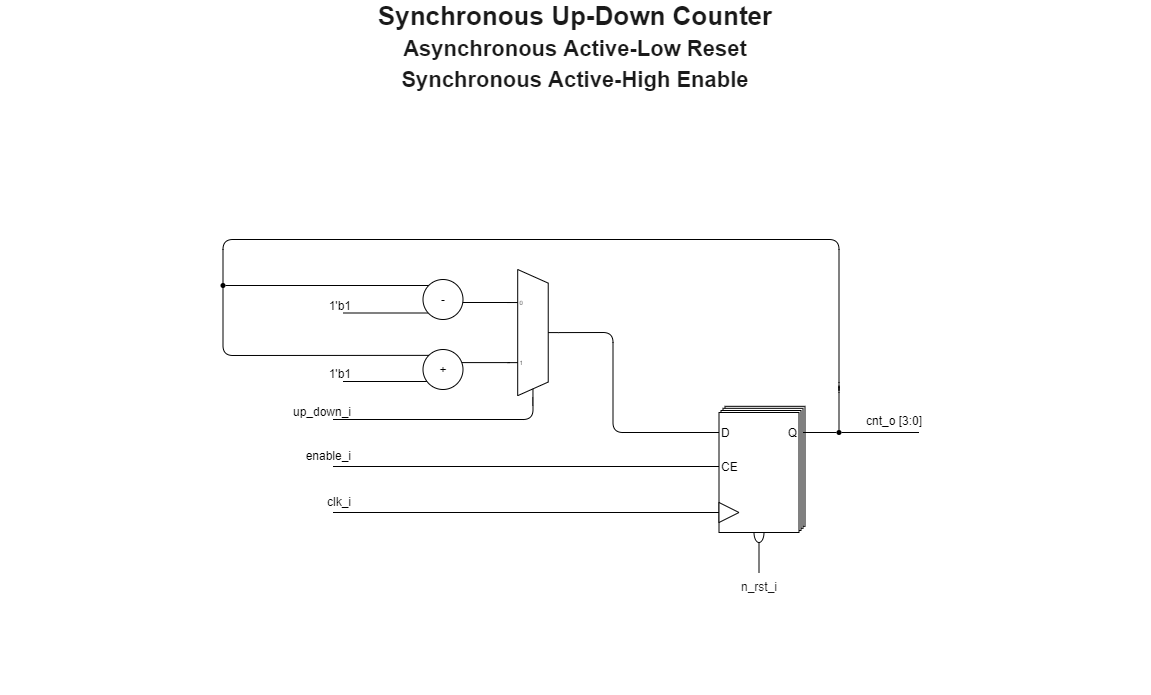

The diagram above was exported from draw.io. Its source (the exported page's mxGraphModel, read from the mxfile embedded in the PNG):
<mxGraphModel dx="538" dy="987" grid="1" gridSize="10" guides="1" tooltips="1" connect="1" arrows="1" fold="1" page="1" pageScale="1" pageWidth="1169" pageHeight="827" math="0" shadow="0">
  <root>
    <mxCell id="0" />
    <mxCell id="1" parent="0" />
    <mxCell id="wwqjcPKfl3u4DiThWAuu-55" value="" style="endArrow=none;html=1;strokeWidth=1;fontSize=12;" edge="1" parent="1">
      <mxGeometry x="1659.5" y="424.03000000000003" width="50" height="50" as="geometry">
        <mxPoint x="1511.5" y="484" as="sourcePoint" />
        <mxPoint x="1899.5" y="484" as="targetPoint" />
      </mxGeometry>
    </mxCell>
    <mxCell id="wwqjcPKfl3u4DiThWAuu-51" value="" style="endArrow=none;html=1;strokeWidth=1;fontSize=12;exitX=0.985;exitY=0.332;exitDx=0;exitDy=0;exitPerimeter=0;" edge="1" parent="1">
      <mxGeometry x="1449.1" y="260.42" width="50" height="50" as="geometry">
        <mxPoint x="1639.5" y="320" as="sourcePoint" />
        <mxPoint x="1689.1" y="320" as="targetPoint" />
      </mxGeometry>
    </mxCell>
    <mxCell id="wwqjcPKfl3u4DiThWAuu-50" value="" style="endArrow=none;html=1;strokeWidth=1;fontSize=12;exitX=0.985;exitY=0.332;exitDx=0;exitDy=0;exitPerimeter=0;" edge="1" parent="1">
      <mxGeometry x="1448.5" y="320.33000000000004" width="50" height="50" as="geometry">
        <mxPoint x="1638.9" y="380.1" as="sourcePoint" />
        <mxPoint x="1688.5" y="380.1" as="targetPoint" />
      </mxGeometry>
    </mxCell>
    <mxCell id="wwqjcPKfl3u4DiThWAuu-36" value="" style="endArrow=none;html=1;strokeWidth=1;fontSize=12;" edge="1" parent="1" source="wwqjcPKfl3u4DiThWAuu-37">
      <mxGeometry x="1367.5" y="243" width="50" height="50" as="geometry">
        <mxPoint x="1405.5" y="303" as="sourcePoint" />
        <mxPoint x="1607.5" y="303" as="targetPoint" />
      </mxGeometry>
    </mxCell>
    <mxCell id="wwqjcPKfl3u4DiThWAuu-34" value="" style="endArrow=none;html=1;strokeWidth=1;fontSize=12;" edge="1" parent="1">
      <mxGeometry x="1366.5" y="270.5" width="50" height="50" as="geometry">
        <mxPoint x="1521.5" y="330.5" as="sourcePoint" />
        <mxPoint x="1606.5" y="330.5" as="targetPoint" />
      </mxGeometry>
    </mxCell>
    <mxCell id="wwqjcPKfl3u4DiThWAuu-35" value="1'b1" style="text;whiteSpace=wrap;html=1;fontSize=12;verticalAlign=middle;align=right;" vertex="1" parent="1">
      <mxGeometry x="1491.5" y="317" width="40" height="12.5" as="geometry" />
    </mxCell>
    <mxCell id="wwqjcPKfl3u4DiThWAuu-2" value="" style="endArrow=none;html=1;strokeWidth=1;fontSize=12;" edge="1" parent="1">
      <mxGeometry x="1366.5" y="339" width="50" height="50" as="geometry">
        <mxPoint x="1521.5" y="399" as="sourcePoint" />
        <mxPoint x="1606.5" y="399" as="targetPoint" />
      </mxGeometry>
    </mxCell>
    <mxCell id="wwqjcPKfl3u4DiThWAuu-3" value="" style="rounded=0;whiteSpace=wrap;html=1;fontSize=12;align=center;" vertex="1" parent="1">
      <mxGeometry x="1903.5" y="423.82" width="80" height="120" as="geometry" />
    </mxCell>
    <mxCell id="wwqjcPKfl3u4DiThWAuu-4" value="" style="rounded=0;whiteSpace=wrap;html=1;fontSize=12;align=center;" vertex="1" parent="1">
      <mxGeometry x="1901.5" y="425.82" width="80" height="120" as="geometry" />
    </mxCell>
    <mxCell id="wwqjcPKfl3u4DiThWAuu-5" value="" style="endArrow=none;html=1;strokeWidth=1;fontSize=12;" edge="1" parent="1">
      <mxGeometry x="1657.5" y="390" width="50" height="50" as="geometry">
        <mxPoint x="1511.5" y="530" as="sourcePoint" />
        <mxPoint x="1897.5" y="530" as="targetPoint" />
      </mxGeometry>
    </mxCell>
    <mxCell id="wwqjcPKfl3u4DiThWAuu-6" value="" style="endArrow=none;html=1;strokeWidth=1;fontSize=12;" edge="1" parent="1">
      <mxGeometry x="1657.5" y="390" width="50" height="50" as="geometry">
        <mxPoint x="1831.5" y="450" as="sourcePoint" />
        <mxPoint x="1897.5" y="450" as="targetPoint" />
      </mxGeometry>
    </mxCell>
    <mxCell id="wwqjcPKfl3u4DiThWAuu-8" value="+" style="ellipse;whiteSpace=wrap;html=1;aspect=fixed;fontSize=12;align=center;" vertex="1" parent="1">
      <mxGeometry x="1601.5" y="367" width="40" height="40" as="geometry" />
    </mxCell>
    <mxCell id="wwqjcPKfl3u4DiThWAuu-9" value="" style="endArrow=none;html=1;strokeWidth=1;fontSize=12;" edge="1" parent="1" source="wwqjcPKfl3u4DiThWAuu-10">
      <mxGeometry x="1657.5" y="390" width="50" height="50" as="geometry">
        <mxPoint x="1977.5" y="450" as="sourcePoint" />
        <mxPoint x="2097.5" y="450" as="targetPoint" />
      </mxGeometry>
    </mxCell>
    <mxCell id="wwqjcPKfl3u4DiThWAuu-10" value="" style="ellipse;whiteSpace=wrap;html=1;aspect=fixed;fontSize=12;align=center;fillColor=#000000;strokeColor=none;" vertex="1" parent="1">
      <mxGeometry x="2015" y="447.5" width="5" height="5" as="geometry" />
    </mxCell>
    <mxCell id="wwqjcPKfl3u4DiThWAuu-7" value="" style="endArrow=none;html=1;strokeWidth=1;fontSize=12;entryX=0;entryY=0;entryDx=0;entryDy=0;" edge="1" parent="1" target="wwqjcPKfl3u4DiThWAuu-8" source="wwqjcPKfl3u4DiThWAuu-10">
      <mxGeometry x="1657.5" y="327" width="50" height="50" as="geometry">
        <mxPoint x="2017.5" y="440" as="sourcePoint" />
        <mxPoint x="1737.5" y="387" as="targetPoint" />
        <Array as="points">
          <mxPoint x="2017.5" y="400" />
          <mxPoint x="2017.5" y="410" />
          <mxPoint x="2017.5" y="257" />
          <mxPoint x="1401.5" y="257" />
          <mxPoint x="1401.5" y="373" />
        </Array>
      </mxGeometry>
    </mxCell>
    <mxCell id="wwqjcPKfl3u4DiThWAuu-11" value="" style="endArrow=none;html=1;strokeWidth=1;fontSize=12;" edge="1" parent="1" target="wwqjcPKfl3u4DiThWAuu-10">
      <mxGeometry x="1657.5" y="390" width="50" height="50" as="geometry">
        <mxPoint x="1981.5" y="450" as="sourcePoint" />
        <mxPoint x="2097.5" y="450" as="targetPoint" />
      </mxGeometry>
    </mxCell>
    <mxCell id="wwqjcPKfl3u4DiThWAuu-12" value="cnt_o [3:0]" style="text;whiteSpace=wrap;html=1;fontSize=12;verticalAlign=middle;align=center;" vertex="1" parent="1">
      <mxGeometry x="2037.5" y="424.26" width="70" height="28.24" as="geometry" />
    </mxCell>
    <mxCell id="wwqjcPKfl3u4DiThWAuu-13" value="" style="endArrow=none;html=1;strokeWidth=1;fontSize=12;entryX=0.5;entryY=1;entryDx=0;entryDy=0;" edge="1" parent="1" target="wwqjcPKfl3u4DiThWAuu-27">
      <mxGeometry x="1657.5" y="390" width="50" height="50" as="geometry">
        <mxPoint x="1937.5" y="590" as="sourcePoint" />
        <mxPoint x="1967.5" y="560" as="targetPoint" />
        <Array as="points">
          <mxPoint x="1937.5" y="590" />
        </Array>
      </mxGeometry>
    </mxCell>
    <mxCell id="wwqjcPKfl3u4DiThWAuu-14" value="n_rst_i" style="text;html=1;strokeColor=none;fillColor=none;align=center;verticalAlign=middle;whiteSpace=wrap;rounded=0;fontSize=12;fontColor=#1A1A1A;" vertex="1" parent="1">
      <mxGeometry x="1897.5" y="590" width="80" height="28.24" as="geometry" />
    </mxCell>
    <mxCell id="wwqjcPKfl3u4DiThWAuu-15" value="clk_i" style="text;whiteSpace=wrap;html=1;fontSize=12;verticalAlign=middle;align=right;" vertex="1" parent="1">
      <mxGeometry x="1491.5" y="510" width="40" height="18.24" as="geometry" />
    </mxCell>
    <mxCell id="wwqjcPKfl3u4DiThWAuu-26" value="1'b1" style="text;whiteSpace=wrap;html=1;fontSize=12;verticalAlign=middle;align=right;" vertex="1" parent="1">
      <mxGeometry x="1491.5" y="385" width="40" height="12.5" as="geometry" />
    </mxCell>
    <mxCell id="wwqjcPKfl3u4DiThWAuu-27" value="" style="ellipse;whiteSpace=wrap;html=1;fontSize=12;align=center;fillColor=none;" vertex="1" parent="1">
      <mxGeometry x="1932.5" y="540" width="10" height="20" as="geometry" />
    </mxCell>
    <mxCell id="wwqjcPKfl3u4DiThWAuu-28" value="" style="rounded=0;whiteSpace=wrap;html=1;fontSize=12;align=center;" vertex="1" parent="1">
      <mxGeometry x="1899.5" y="428" width="80" height="120" as="geometry" />
    </mxCell>
    <mxCell id="wwqjcPKfl3u4DiThWAuu-29" value="" style="rounded=0;whiteSpace=wrap;html=1;fontSize=12;align=center;" vertex="1" parent="1">
      <mxGeometry x="1897.5" y="430" width="80" height="120" as="geometry" />
    </mxCell>
    <mxCell id="wwqjcPKfl3u4DiThWAuu-30" value="D" style="text;html=1;strokeColor=none;fillColor=none;align=left;verticalAlign=middle;whiteSpace=wrap;rounded=0;fontSize=12;" vertex="1" parent="1">
      <mxGeometry x="1897.5" y="430" width="40" height="40" as="geometry" />
    </mxCell>
    <mxCell id="wwqjcPKfl3u4DiThWAuu-31" value="Q" style="text;html=1;strokeColor=none;fillColor=none;align=right;verticalAlign=middle;whiteSpace=wrap;rounded=0;fontSize=12;" vertex="1" parent="1">
      <mxGeometry x="1937.5" y="430" width="40" height="40" as="geometry" />
    </mxCell>
    <mxCell id="wwqjcPKfl3u4DiThWAuu-32" value="" style="triangle;whiteSpace=wrap;html=1;fontSize=12;align=right;" vertex="1" parent="1">
      <mxGeometry x="1897.5" y="520" width="20" height="20" as="geometry" />
    </mxCell>
    <mxCell id="wwqjcPKfl3u4DiThWAuu-33" value="-" style="ellipse;whiteSpace=wrap;html=1;aspect=fixed;fontSize=12;align=center;" vertex="1" parent="1">
      <mxGeometry x="1601.5" y="297" width="40" height="40" as="geometry" />
    </mxCell>
    <mxCell id="wwqjcPKfl3u4DiThWAuu-37" value="" style="ellipse;whiteSpace=wrap;html=1;aspect=fixed;fontSize=12;align=center;fillColor=#000000;strokeColor=none;" vertex="1" parent="1">
      <mxGeometry x="1399" y="300.5" width="5" height="5" as="geometry" />
    </mxCell>
    <mxCell id="wwqjcPKfl3u4DiThWAuu-39" value="" style="shadow=0;dashed=0;align=center;html=1;strokeWidth=1;shape=mxgraph.electrical.abstract.mux2;container=0;" vertex="1" parent="1">
      <mxGeometry x="1686.2" y="287" width="50.526315789473685" height="136.17021276595744" as="geometry" />
    </mxCell>
    <mxCell id="wwqjcPKfl3u4DiThWAuu-40" value="" style="rounded=0;whiteSpace=wrap;html=1;strokeColor=none;" vertex="1" parent="1">
      <mxGeometry x="1711.6594736842105" y="414.6595744680851" width="16.842105263157894" height="8.51063829787234" as="geometry" />
    </mxCell>
    <mxCell id="wwqjcPKfl3u4DiThWAuu-47" value="" style="endArrow=none;html=1;endFill=0;startArrow=none;startFill=0;align=center;exitX=0.511;exitY=0.899;exitDx=0;exitDy=0;exitPerimeter=0;" edge="1" parent="1">
      <mxGeometry x="1635.707894736842" y="437.4804255319149" width="42.10526315789473" height="42.5531914893617" as="geometry">
        <mxPoint x="1711.4973684210527" y="414.6548936170213" as="sourcePoint" />
        <mxPoint x="1511.5" y="437" as="targetPoint" />
        <Array as="points">
          <mxPoint x="1711.5" y="437" />
        </Array>
      </mxGeometry>
    </mxCell>
    <mxCell id="wwqjcPKfl3u4DiThWAuu-52" value="" style="endArrow=none;html=1;strokeWidth=1;fontSize=12;exitX=1;exitY=0.5;exitDx=0;exitDy=-5;exitPerimeter=0;" edge="1" parent="1" source="wwqjcPKfl3u4DiThWAuu-39">
      <mxGeometry x="1546.33" y="353.41" width="50" height="50" as="geometry">
        <mxPoint x="1741.5" y="350" as="sourcePoint" />
        <mxPoint x="1831.5" y="450" as="targetPoint" />
        <Array as="points">
          <mxPoint x="1791.5" y="350" />
          <mxPoint x="1791.5" y="450" />
        </Array>
      </mxGeometry>
    </mxCell>
    <mxCell id="wwqjcPKfl3u4DiThWAuu-54" value="up_down_i" style="text;whiteSpace=wrap;html=1;fontSize=12;verticalAlign=middle;align=right;" vertex="1" parent="1">
      <mxGeometry x="1471.5" y="423.17" width="60" height="12.5" as="geometry" />
    </mxCell>
    <mxCell id="wwqjcPKfl3u4DiThWAuu-56" value="enable_i" style="text;whiteSpace=wrap;html=1;fontSize=12;verticalAlign=middle;align=right;" vertex="1" parent="1">
      <mxGeometry x="1481.5" y="464" width="50" height="18.24" as="geometry" />
    </mxCell>
    <mxCell id="wwqjcPKfl3u4DiThWAuu-57" value="CE" style="text;html=1;strokeColor=none;fillColor=none;align=left;verticalAlign=middle;whiteSpace=wrap;rounded=0;fontSize=12;" vertex="1" parent="1">
      <mxGeometry x="1897.5" y="463.82" width="40" height="40" as="geometry" />
    </mxCell>
    <mxCell id="wwqjcPKfl3u4DiThWAuu-199" value="Synchronous Up-Down Counter&lt;br&gt;&lt;font style=&quot;font-size: 22px&quot;&gt;Asynchronous Active-Low Reset&lt;br&gt;Synchronous Active-High Enable&lt;br&gt;&lt;/font&gt;" style="text;html=1;align=center;verticalAlign=middle;whiteSpace=wrap;rounded=0;fontFamily=Helvetica;fontSize=26;fontStyle=1;fontColor=#1A1A1A;container=0;" vertex="1" parent="1">
      <mxGeometry x="1179" y="20" width="1150" height="90" as="geometry" />
    </mxCell>
    <mxCell id="wwqjcPKfl3u4DiThWAuu-200" value="" style="endArrow=none;dashed=1;html=1;dashPattern=1 3;strokeWidth=2;opacity=0;" edge="1" parent="1">
      <mxGeometry width="50" height="50" relative="1" as="geometry">
        <mxPoint x="1686.73" y="710" as="sourcePoint" />
        <mxPoint x="1760" y="710" as="targetPoint" />
      </mxGeometry>
    </mxCell>
  </root>
</mxGraphModel>